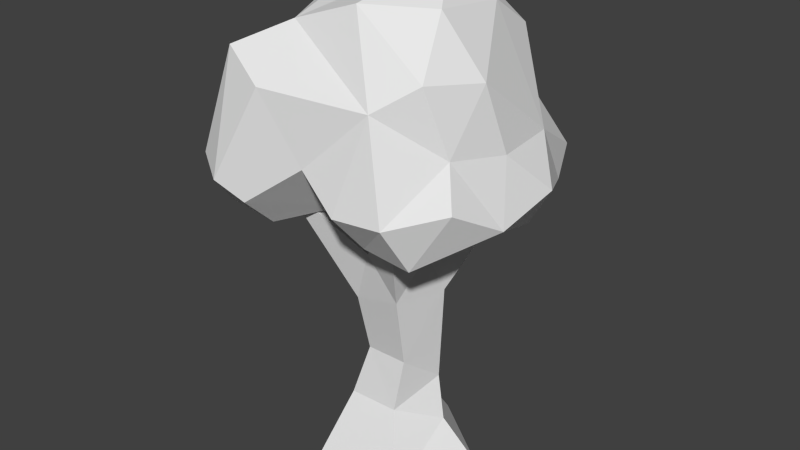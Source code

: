 # Source: Tree1.blend  (saved by Blender 2.72.0; exported with 4.5.12 LTS)
import bpy
from mathutils import Matrix  # noqa: F401  (used for matrix-valued properties, if any)

bpy.ops.wm.read_factory_settings(use_empty=True)
scene = bpy.context.scene
scene.name = 'Scene'

# ---- collections
col_collection_1 = bpy.data.collections.new('Collection 1'); scene.collection.children.link(col_collection_1)

# ---- world
world_world = bpy.data.worlds.new('World'); scene.world = world_world
world_world.color = (0.05088, 0.05088, 0.05088)
world_world.use_sun_shadow = False
world_world.sun_shadow_jitter_overblur = 0.0
world_world.cycles.sampling_method = 'MANUAL'
world_world.cycles.sample_map_resolution = 256

# ---- meshes
me_cylinder = bpy.data.meshes.new('Cylinder')
me_cylinder.from_pydata([(-7.597e-06, -3.755e-06, 1.037), (0.07941, 0.5321, 0.6739), (-0.9864, -1.16e-06, 0.3205), (-0.5497, 0.5321, 0.2168), (-0.6096, 3.038e-06, -0.8391), (-0.3094, 0.5321, -0.5228), (0.6096, 3.038e-06, -0.8391), (0.4682, 0.5321, -0.5228), (0.9864, -1.16e-06, 0.3205), (0.7086, 0.5321, 0.2169), (0.07973, 1.027, 0.6306), (-0.4169, 1.027, 0.2698), (-0.2272, 1.027, -0.3141), (0.3867, 1.027, -0.3141), (0.5764, 1.027, 0.2698), (-0.02728, 1.496, 0.5717), (-0.4622, 1.496, 0.2557), (-0.2961, 1.496, -0.2556), (0.2415, 1.496, -0.2556), (0.4077, 1.496, 0.2557), (-0.07372, 2.001, 0.522), (-0.5471, 2.001, 0.1781), (-0.3663, 2.001, -0.3785), (0.2189, 2.001, -0.3785), (0.3997, 2.001, 0.1781), (-4.996e-06, 2.5, 0.5798), (-0.5514, 2.5, 0.1792), (-0.3408, 2.5, -0.4691), (0.3408, 2.5, -0.4691), (0.5514, 2.5, 0.1792), (-3.74e-06, 3.099, 0.3842), (-0.3765, 3.188, 0.1199), (-0.2273, 3.121, -0.2481), (0.2534, 3.147, -0.3717), (0.3336, 3.106, 0.07641), (-0.3633, 3.0, 0.4334), (0.3449, 3.0, 0.4468), (-0.1406, 3.596, 1.131), (-0.1406, 3.82, 1.075), (-0.2389, 3.731, 1.092), (-0.04722, 3.731, 1.095), (0.5246, 3.0, -0.2112), (-0.01674, 3.0, -0.5642), (-0.5449, 3.0, -0.1486), (0.9591, 3.775, 0.3616), (0.9371, 3.908, 0.3463), (0.925, 3.858, 0.4058), (0.9546, 3.858, 0.2971), (0.8456, 3.695, -0.9864), (0.8354, 3.789, -0.9775), (0.868, 3.756, -0.955), (0.802, 3.756, -0.998), (-0.6668, 3.634, -0.9184), (-0.6356, 3.813, -0.8773), (-0.5971, 3.741, -0.9388), (-0.7107, 3.741, -0.8495), (-1.188, 3.68, 0.5989), (-1.179, 3.762, 0.5957), (-1.172, 3.724, 0.6209), (-1.187, 3.724, 0.5705), (0.978, 3.666, 0.4332), (-0.3064, 3.574, -0.5051), (1.559, 5.058, 0.135), (-0.646, 5.041, -1.234), (0.5604, 5.726, -0.9797), (0.5262, 6.26, 0.652), (-0.8292, 5.456, 1.178), (-1.446, 4.427, 0.01321), (-0.8524, 5.939, -0.3574), (1.086, 3.647, -0.338), (0.2341, 3.553, -0.5873), (-0.4321, 3.453, 0.4671), (0.3452, 3.518, 1.207), (1.585, 4.521, 0.00235), (0.9493, 4.282, 1.113), (1.328, 5.07, 0.9307), (-1.601, 3.669, -0.2054), (0.1095, 4.303, -1.422), (1.12, 5.382, -0.5325), (0.8869, 5.085, 1.367), (1.16, 5.757, 0.2756), (-0.7566, 4.566, 1.528), (-0.04898, 5.057, 1.624), (-1.237, 4.522, -0.6836), (0.05046, 6.091, 1.131), (-1.386, 4.453, 0.8044), (-1.037, 5.325, -0.878), (-1.318, 5.245, -0.2186), (-0.1865, 5.987, -0.8661), (-0.4324, 6.317, 0.3018), (-0.8449, 5.841, 0.589), (1.157, 4.957, -1.565), (1.065, 5.49, -1.348), (1.421, 4.902, -1.092), (1.361, 5.312, -1.035), (0.5987, 5.127, -1.54), (1.224, 3.619, -1.401), (1.363, 3.655, -0.7659), (0.8751, 3.351, -1.147), (1.629, 4.033, -1.081), (0.7972, 3.792, -1.625), (1.515, 4.151, -1.506), (1.159, 3.989, -1.72), (-0.4378, 3.433, -1.093), (-1.008, 3.328, -1.04), (-0.3398, 3.9, -1.475), (-0.9181, 3.905, -1.392), (-1.415, 4.034, -0.8622), (-1.263, 3.622, 1.383), (-1.688, 3.895, 0.5611), (-0.9983, 3.233, 0.9512), (-0.1849, 3.506, 1.665), (-0.1979, 3.918, 1.704), (-1.428, 3.38, 0.4939), (-1.219, 3.99, 1.591)], [], [(0, 1, 3, 2), (2, 3, 5, 4), (4, 5, 7, 6), (1, 9, 14, 10), (8, 9, 1, 0), (6, 7, 9, 8), (0, 2, 4, 6, 8), (10, 14, 19, 15), (9, 7, 13, 14), (7, 5, 12, 13), (5, 3, 11, 12), (3, 1, 10, 11), (15, 19, 24, 20), (14, 13, 18, 19), (13, 12, 17, 18), (12, 11, 16, 17), (11, 10, 15, 16), (20, 24, 29, 25), (19, 18, 23, 24), (18, 17, 22, 23), (17, 16, 21, 22), (16, 15, 20, 21), (41, 34, 45, 47), (24, 23, 28, 29), (23, 22, 27, 28), (22, 21, 26, 27), (21, 20, 25, 26), (42, 33, 49, 51), (28, 27, 42), (26, 35, 58, 56), (43, 26, 56, 59), (36, 30, 38, 40), (25, 36, 40, 37), (37, 38, 39), (38, 37, 40), (35, 25, 37, 39), (30, 35, 39, 38), (25, 29, 36), (29, 41, 47, 44), (29, 28, 41), (28, 42, 51, 48), (43, 32, 53, 55), (26, 25, 35), (27, 43, 55, 52), (27, 26, 43), (44, 45, 46), (45, 44, 47), (36, 29, 44, 46), (34, 36, 46, 45), (48, 49, 50), (49, 48, 51), (41, 28, 48, 50), (33, 41, 50, 49), (52, 53, 54), (53, 52, 55), (42, 27, 52, 54), (32, 42, 54, 53), (56, 57, 59), (57, 56, 58), (35, 31, 57, 58), (31, 43, 59, 57), (41, 33, 34), (42, 32, 33), (43, 31, 32), (35, 30, 31), (36, 34, 30), (30, 34, 31), (32, 31, 33), (34, 33, 31), (60, 70, 69), (61, 70, 71), (60, 69, 73), (60, 73, 74), (60, 74, 72), (61, 71, 76), (101, 93, 73, 99), (62, 73, 78), (61, 76, 104), (77, 95, 102, 100), (62, 78, 80), (63, 83, 86), (64, 63, 88), (65, 64, 89), (66, 84, 90), (67, 85, 87), (95, 91, 101, 102), (67, 109, 85), (71, 70, 72), (70, 60, 72), (67, 76, 113, 109), (74, 75, 79), (74, 73, 75), (73, 62, 75), (110, 71, 72, 111), (72, 74, 112), (74, 79, 112), (76, 71, 110, 113), (107, 83, 63, 106), (70, 61, 104, 103), (106, 63, 77, 105), (63, 64, 92, 95), (92, 64, 78, 94), (91, 93, 101), (105, 77, 70, 103), (79, 80, 65), (79, 75, 80), (75, 62, 80), (81, 82, 66), (81, 112, 82), (112, 79, 82), (94, 78, 73, 93), (76, 83, 107), (76, 67, 83), (101, 96, 100, 102), (98, 70, 77, 100), (80, 64, 65), (80, 78, 64), (82, 84, 66), (82, 79, 84), (79, 65, 84), (81, 114, 112), (81, 66, 85), (86, 87, 68), (86, 83, 87), (83, 67, 87), (88, 86, 68), (88, 63, 86), (89, 88, 68), (89, 64, 88), (90, 89, 68), (90, 84, 89), (84, 65, 89), (87, 90, 68), (87, 85, 90), (85, 66, 90), (94, 91, 92), (94, 93, 91), (91, 95, 92), (96, 98, 100), (73, 69, 97, 99), (97, 98, 96), (97, 96, 99), (99, 96, 101), (97, 69, 70, 98), (105, 103, 106), (103, 104, 106), (106, 104, 107), (108, 112, 114), (110, 111, 108), (111, 112, 108), (113, 108, 109), (113, 110, 108), (108, 85, 109), (108, 114, 85), (72, 112, 111), (104, 76, 107), (77, 63, 95), (114, 81, 85)])
_uv = me_cylinder.uv_layers.new(name='UVMap')
_uv.uv.foreach_set('vector', [0.6911, 0.03032, 0.6746, 0.1014, 0.5872, 0.1017, 0.5541, 0.03083, 0.5345, 0.05192, 0.5104, 0.1176, 0.4322, 0.1167, 0.412, 0.05059, 0.3705, 0.06314, 0.3392, 0.1244, 0.2615, 0.1227, 0.2487, 0.06061, 0.8024, 0.0866, 0.89, 0.08578, 0.8749, 0.1417, 0.8058, 0.1424, 0.9078, 0.01956, 0.89, 0.08578, 0.8024, 0.0866, 0.7705, 0.02085, 0.2038, 0.02463, 0.1746, 0.09017, 0.08669, 0.08996, 0.06601, 0.0243, 1.097, 0.1715, 1.176, 0.1978, 1.176, 0.283, 1.097, 0.3093, 1.049, 0.2404, 0.8058, 0.1424, 0.8749, 0.1417, 0.861, 0.1962, 0.8005, 0.1967, 0.08669, 0.08996, 0.1746, 0.09017, 0.1549, 0.1483, 0.08548, 0.1481, 0.2615, 0.1227, 0.3392, 0.1244, 0.3299, 0.1778, 0.2685, 0.1765, 0.4322, 0.1167, 0.5104, 0.1176, 0.5107, 0.1693, 0.449, 0.1686, 0.5872, 0.1017, 0.6746, 0.1014, 0.672, 0.1571, 0.603, 0.1573, 0.8005, 0.1967, 0.861, 0.1962, 0.866, 0.2535, 0.8001, 0.2541, 0.08548, 0.1481, 0.1549, 0.1483, 0.1535, 0.2042, 0.09274, 0.204, 0.2685, 0.1765, 0.3299, 0.1778, 0.3358, 0.2252, 0.2821, 0.2241, 0.449, 0.1686, 0.5107, 0.1693, 0.5103, 0.2167, 0.4562, 0.2161, 0.603, 0.1573, 0.672, 0.1571, 0.6586, 0.2099, 0.5982, 0.2101, 0.8001, 0.2541, 0.866, 0.2535, 0.8803, 0.3104, 0.8035, 0.3111, 0.09274, 0.204, 0.1535, 0.2042, 0.1674, 0.2614, 0.1012, 0.2612, 0.2821, 0.2241, 0.3358, 0.2252, 0.3417, 0.2773, 0.2832, 0.2761, 0.4562, 0.2161, 0.5103, 0.2167, 0.5049, 0.2685, 0.4461, 0.2679, 0.5982, 0.2101, 0.6586, 0.2099, 0.6513, 0.2667, 0.5855, 0.267, 1.332, 0.2458, 1.311, 0.2386, 1.297, 0.1813, 1.301, 0.1848, 0.1012, 0.2612, 0.1674, 0.2614, 0.1727, 0.32, 0.09567, 0.3198, 0.2832, 0.2761, 0.3417, 0.2773, 0.3381, 0.3279, 0.27, 0.3265, 0.4461, 0.2679, 0.5049, 0.2685, 0.5046, 0.3186, 0.4361, 0.3179, 0.5855, 0.267, 0.6513, 0.2667, 0.662, 0.3227, 0.5854, 0.323, 1.228, 0.2259, 1.208, 0.2314, 1.191, 0.1741, 1.193, 0.1738, 0.27, 0.3265, 0.3381, 0.3279, 0.3047, 0.3781, 0.5854, 0.323, 0.6195, 0.38, 0.5471, 0.4803, 0.5441, 0.4753, 0.4725, 0.3694, 0.5046, 0.3186, 0.5653, 0.4461, 0.5626, 0.4505, 1.184, 0.284, 1.208, 0.2871, 1.21, 0.3312, 1.203, 0.3309, 0.8035, 0.3111, 0.8443, 0.3681, 0.7654, 0.4566, 0.7544, 0.4412, 1.104, 0.1152, 1.104, 0.1112, 1.105, 0.1128, 1.104, 0.1112, 1.104, 0.1152, 1.102, 0.1128, 0.6195, 0.38, 0.662, 0.3227, 0.6911, 0.4583, 0.6796, 0.4738, 1.381, 0.194, 1.404, 0.1819, 1.404, 0.2337, 1.399, 0.2413, 0.8035, 0.3111, 0.8803, 0.3104, 0.8443, 0.3681, 0.09567, 0.3198, 0.1384, 0.3775, 0.06819, 0.4781, 0.06113, 0.4686, 0.09567, 0.3198, 0.1727, 0.32, 0.1384, 0.3775, 0.27, 0.3265, 0.3047, 0.3781, 0.2183, 0.4606, 0.214, 0.4543, 1.253, 0.2653, 1.236, 0.2507, 1.283, 0.2143, 1.286, 0.2184, 0.5854, 0.323, 0.662, 0.3227, 0.6195, 0.38, 0.4361, 0.3179, 0.4725, 0.3694, 0.4076, 0.4505, 0.3998, 0.4394, 0.4361, 0.3179, 0.5046, 0.3186, 0.4725, 0.3694, 1.08, 0.1134, 1.08, 0.111, 1.081, 0.1118, 1.128, 0.111, 1.129, 0.1134, 1.128, 0.112, 0.8443, 0.3681, 0.8803, 0.3104, 0.9078, 0.46, 0.9018, 0.4695, 1.311, 0.2386, 1.286, 0.2458, 1.293, 0.1848, 1.297, 0.1813, 1.105, 0.1153, 1.105, 0.1135, 1.106, 0.1142, 1.053, 0.1805, 1.053, 0.1788, 1.054, 0.1799, 0.1384, 0.3775, 0.1727, 0.32, 0.2184, 0.4711, 0.2142, 0.4781, 1.208, 0.2314, 1.186, 0.2366, 1.188, 0.1751, 1.191, 0.1741, 1.18, 0.1842, 1.18, 0.197, 1.176, 0.1913, 1.18, 0.1715, 1.18, 0.1842, 1.176, 0.1774, 0.3047, 0.3781, 0.3381, 0.3279, 0.3705, 0.4498, 0.3633, 0.4606, 1.236, 0.2507, 1.228, 0.2259, 1.281, 0.2099, 1.283, 0.2143, 1.046, 0.1784, 1.046, 0.1799, 1.045, 0.1792, 1.046, 0.1799, 1.046, 0.1784, 1.046, 0.1792, 1.229, 0.2993, 1.238, 0.2779, 1.286, 0.3239, 1.284, 0.3257, 1.238, 0.2779, 1.253, 0.2653, 1.286, 0.3227, 1.286, 0.3239, 1.186, 0.2366, 1.208, 0.2314, 1.193, 0.2592, 1.228, 0.2259, 1.236, 0.2507, 1.208, 0.2314, 1.253, 0.2653, 1.238, 0.2779, 1.236, 0.2507, 1.229, 0.2993, 1.208, 0.2871, 1.238, 0.2779, 1.184, 0.284, 1.193, 0.2592, 1.208, 0.2871, 1.208, 0.2871, 1.193, 0.2592, 1.238, 0.2779, 1.236, 0.2507, 1.238, 0.2779, 1.208, 0.2314, 1.193, 0.2592, 1.208, 0.2314, 1.238, 0.2779, 0.1851, 0.8298, 0.2973, 0.7731, 0.2623, 0.8396, 0.2941, 0.7308, 0.2973, 0.7731, 0.1985, 0.7187, 0.5325, 0.5991, 0.6247, 0.5114, 0.6582, 0.6333, 0.5325, 0.5991, 0.6582, 0.6333, 0.5865, 0.6983, 0.5325, 0.5991, 0.5865, 0.6983, 0.4855, 0.7525, 0.2941, 0.7308, 0.1985, 0.7187, 0.2754, 0.6293, 0.7434, 0.5963, 0.7246, 0.6336, 0.6582, 0.6333, 0.7202, 0.5849, 1.154, 0.8074, 1.089, 0.8047, 1.19, 0.7217, 0.2941, 0.7308, 0.2754, 0.6293, 0.3584, 0.676, 0.8345, 0.638, 0.7688, 0.6556, 0.766, 0.5933, 0.7901, 0.5839, 1.154, 0.8074, 1.19, 0.7217, 1.229, 0.8014, 1.393, 0.5729, 1.525, 0.6094, 1.424, 0.6427, 1.254, 0.6641, 1.393, 0.5729, 1.333, 0.6795, 1.301, 0.8106, 1.254, 0.6641, 1.361, 0.7702, 1.439, 0.85, 1.345, 0.8415, 1.414, 0.7883, 1.574, 0.7047, 1.584, 0.8163, 1.47, 0.7014, 0.7688, 0.6556, 0.749, 0.6359, 0.7434, 0.5963, 0.766, 0.5933, 0.7952, 0.8355, 0.7723, 0.9135, 0.7311, 0.8626, 0.1985, 0.7187, 0.2973, 0.7731, 0.1151, 0.7783, 0.2973, 0.7731, 0.1851, 0.8298, 0.1151, 0.7783, 0.7952, 0.8355, 0.8861, 0.896, 0.7956, 0.9937, 0.7723, 0.9135, 0.5865, 0.6983, 0.6471, 0.6946, 0.6396, 0.7229, 0.5865, 0.6983, 0.6582, 0.6333, 0.6471, 0.6946, 1.089, 0.8047, 1.154, 0.8074, 1.189, 0.8983, 0.1581, 0.6727, 0.1985, 0.7187, 0.1151, 0.7783, 0.0742, 0.7359, 0.4855, 0.7525, 0.5865, 0.6983, 0.5623, 0.8277, 0.5865, 0.6983, 0.6396, 0.7229, 0.5623, 0.8277, 0.2754, 0.6293, 0.1985, 0.7187, 0.1581, 0.6727, 0.2067, 0.6405, 0.8807, 0.7897, 0.8304, 0.7797, 0.8059, 0.7149, 0.8983, 0.7223, 0.2973, 0.7731, 0.2941, 0.7308, 0.3584, 0.676, 0.3566, 0.7211, 0.8983, 0.7223, 0.8059, 0.7149, 0.8345, 0.638, 0.8863, 0.6719, 1.393, 0.5729, 1.254, 0.6641, 1.196, 0.6384, 1.225, 0.5729, 1.196, 0.6384, 1.254, 0.6641, 1.19, 0.7217, 1.165, 0.6666, 0.749, 0.6359, 0.7246, 0.6336, 0.7434, 0.5963, 0.8863, 0.6719, 0.8345, 0.638, 0.921, 0.5273, 0.9666, 0.6529, 1.251, 0.9486, 1.229, 0.8014, 1.301, 0.8106, 1.251, 0.9486, 1.189, 0.8983, 1.229, 0.8014, 1.189, 0.8983, 1.154, 0.8074, 1.229, 0.8014, 1.514, 0.9397, 1.389, 0.959, 1.439, 0.85, 0.6542, 0.8298, 0.5623, 0.8277, 0.6495, 0.7722, 0.5623, 0.8277, 0.6396, 0.7229, 0.6495, 0.7722, 1.165, 0.6666, 1.19, 0.7217, 1.089, 0.8047, 1.119, 0.6623, 0.8861, 0.896, 0.8304, 0.7797, 0.8807, 0.7897, 0.8861, 0.896, 0.7952, 0.8355, 0.8304, 0.7797, 0.7434, 0.5963, 0.7589, 0.562, 0.7901, 0.5839, 0.766, 0.5933, 0.7933, 0.5114, 0.921, 0.5273, 0.8345, 0.638, 0.7901, 0.5839, 1.229, 0.8014, 1.254, 0.6641, 1.301, 0.8106, 1.229, 0.8014, 1.19, 0.7217, 1.254, 0.6641, 1.389, 0.959, 1.345, 0.8415, 1.439, 0.85, 1.389, 0.959, 1.251, 0.9486, 1.345, 0.8415, 1.251, 0.9486, 1.301, 0.8106, 1.345, 0.8415, 0.6542, 0.8298, 0.6505, 0.8934, 0.5623, 0.8277, 1.514, 0.9397, 1.439, 0.85, 1.584, 0.8163, 1.424, 0.6427, 1.47, 0.7014, 1.393, 0.7122, 1.424, 0.6427, 1.525, 0.6094, 1.47, 0.7014, 1.525, 0.6094, 1.574, 0.7047, 1.47, 0.7014, 1.333, 0.6795, 1.424, 0.6427, 1.393, 0.7122, 1.333, 0.6795, 1.393, 0.5729, 1.424, 0.6427, 1.361, 0.7702, 1.333, 0.6795, 1.393, 0.7122, 1.361, 0.7702, 1.254, 0.6641, 1.333, 0.6795, 1.414, 0.7883, 1.361, 0.7702, 1.393, 0.7122, 1.414, 0.7883, 1.345, 0.8415, 1.361, 0.7702, 1.345, 0.8415, 1.301, 0.8106, 1.361, 0.7702, 1.47, 0.7014, 1.414, 0.7883, 1.393, 0.7122, 1.47, 0.7014, 1.584, 0.8163, 1.414, 0.7883, 1.584, 0.8163, 1.439, 0.85, 1.414, 0.7883, 1.165, 0.6666, 1.145, 0.594, 1.196, 0.6384, 1.165, 0.6666, 1.119, 0.6623, 1.145, 0.594, 1.145, 0.594, 1.225, 0.5729, 1.196, 0.6384, 0.7589, 0.562, 0.7933, 0.5114, 0.7901, 0.5839, 0.6582, 0.6333, 0.6247, 0.5114, 0.6922, 0.5298, 0.7202, 0.5849, 0.6922, 0.5298, 0.7933, 0.5114, 0.7589, 0.562, 0.6922, 0.5298, 0.7589, 0.562, 0.7202, 0.5849, 0.7202, 0.5849, 0.7589, 0.562, 0.7434, 0.5963, 0.3027, 0.8621, 0.2623, 0.8396, 0.2973, 0.7731, 0.3501, 0.8236, 0.8863, 0.6719, 0.9666, 0.6529, 0.8983, 0.7223, 0.9666, 0.6529, 0.9854, 0.7533, 0.8983, 0.7223, 0.8983, 0.7223, 0.9854, 0.7533, 0.8807, 0.7897, 0.6446, 0.9577, 0.5623, 0.8277, 0.6505, 0.8934, 0.1581, 0.6727, 0.0742, 0.7359, 0.1119, 0.6526, 0.5146, 0.8524, 0.5623, 0.8277, 0.6446, 0.9577, 0.7956, 0.9937, 0.6446, 0.9577, 0.7723, 0.9135, 0.2067, 0.6405, 0.1581, 0.6727, 0.1119, 0.6526, 0.6446, 0.9577, 0.7311, 0.8626, 0.7723, 0.9135, 0.6446, 0.9577, 0.6505, 0.8934, 0.7311, 0.8626, 0.4855, 0.7525, 0.5623, 0.8277, 0.5146, 0.8524, 0.9854, 0.7533, 0.8861, 0.896, 0.8807, 0.7897, 0.8345, 0.638, 0.8059, 0.7149, 0.7688, 0.6556, 0.6505, 0.8934, 0.6542, 0.8298, 0.7311, 0.8626])
me_cylinder.use_remesh_preserve_volume = False
me_cylinder.use_remesh_preserve_attributes = False
me_cylinder.use_mirror_vertex_groups = False
me_cylinder.update()

# ---- objects
ob_tree1 = bpy.data.objects.new('Tree1', me_cylinder)

# ---- transforms, parenting, visibility, modifiers, constraints
ob_tree1.location = (0.0, 0.0, 0.0)
ob_tree1.rotation_euler = (1.571, -0.0, -3.142)
ob_tree1.lineart.crease_threshold = 0.0
_m = ob_tree1.modifiers.new('Decimate', 'DECIMATE')
_m.ratio = 0.75

# ---- collection membership
col_collection_1.objects.link(ob_tree1)

# ---- scene / render settings (as saved in the file)
scene.frame_start = 1; scene.frame_end = 250; scene.frame_set(4)
scene.render.engine = 'BLENDER_EEVEE_NEXT'
scene.render.resolution_percentage = 50
scene.render.dither_intensity = 0.0
scene.cycles.use_denoising = False
scene.cycles.samples = 10
scene.cycles.sampling_pattern = 'TABULATED_SOBOL'
scene.cycles.light_sampling_threshold = 0.0
scene.cycles.use_adaptive_sampling = False
scene.cycles.use_light_tree = False
scene.cycles.blur_glossy = 0.0
scene.cycles.pixel_filter_type = 'GAUSSIAN'
scene.cycles.sample_clamp_indirect = 0.0
scene.view_settings.view_transform = 'Standard'
bpy.context.view_layer.update()

# ---- added for rendering (the .blend has no active camera and no usable light): camera, sun
cam_auto = bpy.data.cameras.new('AutoCamera')
cam_auto.lens = 50.0
cam_auto.sensor_width = 36.0
cam_auto.clip_end = 1000.0
ob_auto_camera = bpy.data.objects.new('AutoCamera', cam_auto)
scene.collection.objects.link(ob_auto_camera)
ob_auto_camera.location = (7.35127, -8.79405, 9.01576)
ob_auto_camera.rotation_euler = (1.09748, -7.21219e-08, 0.694738)
scene.camera = ob_auto_camera
light_auto_sun = bpy.data.lights.new('AutoSun', 'SUN')
light_auto_sun.energy = 3.0
light_auto_sun.angle = 0.0523599
ob_auto_sun = bpy.data.objects.new('AutoSun', light_auto_sun)
scene.collection.objects.link(ob_auto_sun)
ob_auto_sun.rotation_euler = (0.872665, 0.174533, 0.523599)
bpy.context.view_layer.update()
